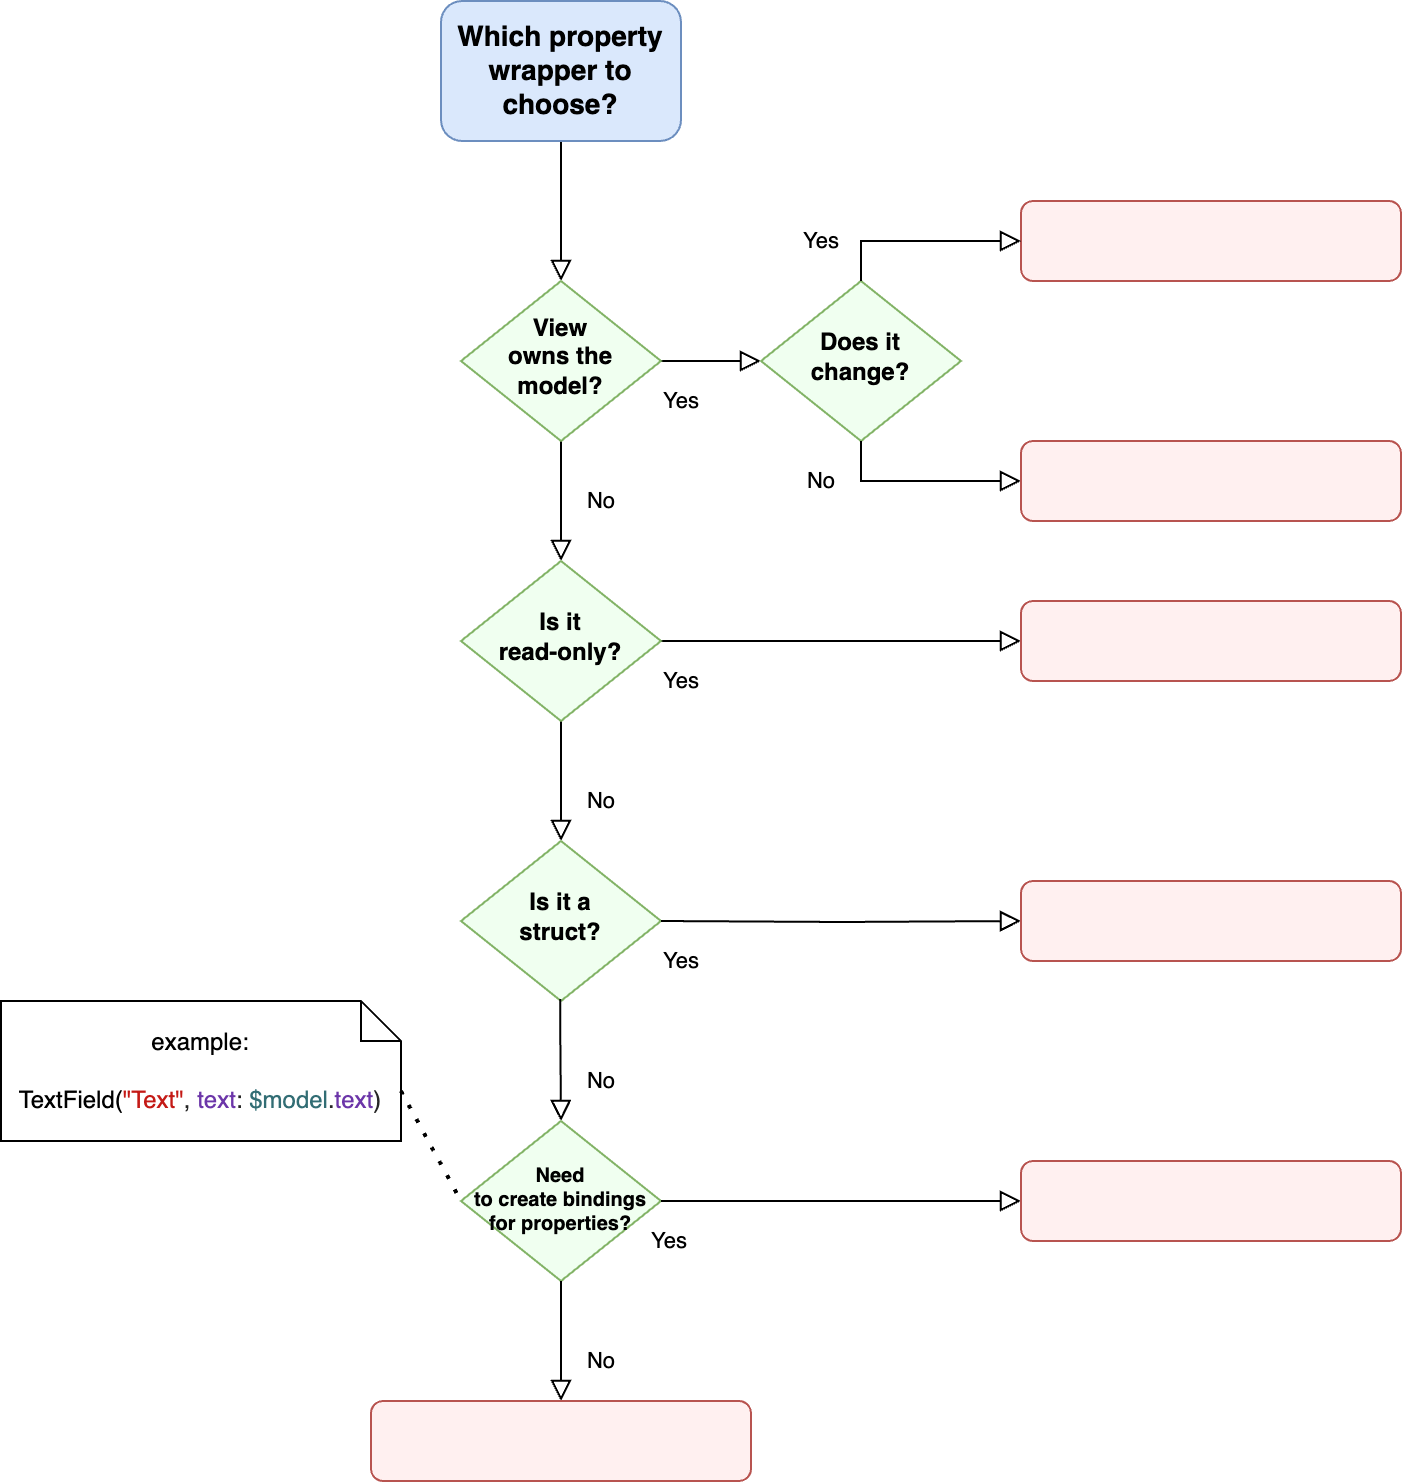

The diagram above was exported from draw.io. Its source (the exported page's mxGraphModel, read from the mxfile embedded in the PNG):
<mxGraphModel dx="1783" dy="1012" grid="1" gridSize="10" guides="1" tooltips="1" connect="1" arrows="1" fold="1" page="1" pageScale="1" pageWidth="827" pageHeight="1169" math="0" shadow="0">
  <root>
    <mxCell id="0" />
    <mxCell id="1" parent="0" />
    <mxCell id="2" value="" style="rounded=0;html=1;jettySize=auto;orthogonalLoop=1;fontSize=11;endArrow=block;endFill=0;endSize=8;strokeWidth=1;shadow=0;labelBackgroundColor=none;edgeStyle=orthogonalEdgeStyle;" edge="1" source="3" target="6" parent="1">
      <mxGeometry relative="1" as="geometry" />
    </mxCell>
    <mxCell id="3" value="Which property wrapper to choose?" style="rounded=1;whiteSpace=wrap;html=1;fontSize=14;glass=0;strokeWidth=1;shadow=0;fillColor=#dae8fc;strokeColor=#6c8ebf;fontStyle=1" vertex="1" parent="1">
      <mxGeometry x="140" y="1030" width="120" height="70" as="geometry" />
    </mxCell>
    <mxCell id="4" value="No" style="rounded=0;html=1;jettySize=auto;orthogonalLoop=1;fontSize=11;endArrow=block;endFill=0;endSize=8;strokeWidth=1;shadow=0;labelBackgroundColor=none;edgeStyle=orthogonalEdgeStyle;" edge="1" source="6" target="9" parent="1">
      <mxGeometry y="20" relative="1" as="geometry">
        <mxPoint as="offset" />
      </mxGeometry>
    </mxCell>
    <mxCell id="5" value="Yes" style="edgeStyle=orthogonalEdgeStyle;rounded=0;html=1;jettySize=auto;orthogonalLoop=1;fontSize=11;endArrow=block;endFill=0;endSize=8;strokeWidth=1;shadow=0;labelBackgroundColor=none;" edge="1" source="6" parent="1">
      <mxGeometry x="-0.604" y="-20" relative="1" as="geometry">
        <mxPoint as="offset" />
        <mxPoint x="300" y="1210" as="targetPoint" />
      </mxGeometry>
    </mxCell>
    <mxCell id="6" value="View&lt;br&gt;owns&amp;nbsp;the model?" style="rhombus;whiteSpace=wrap;html=1;shadow=0;fontFamily=Helvetica;fontSize=12;align=center;strokeWidth=1;spacing=6;spacingTop=-4;fillColor=#f0fff0;strokeColor=#82b366;fontStyle=1" vertex="1" parent="1">
      <mxGeometry x="150" y="1170" width="100" height="80" as="geometry" />
    </mxCell>
    <mxCell id="7" value="No" style="rounded=0;html=1;jettySize=auto;orthogonalLoop=1;fontSize=11;endArrow=block;endFill=0;endSize=8;strokeWidth=1;shadow=0;labelBackgroundColor=none;edgeStyle=orthogonalEdgeStyle;entryX=0.5;entryY=0;entryDx=0;entryDy=0;" edge="1" source="9" target="16" parent="1">
      <mxGeometry x="0.3333" y="20" relative="1" as="geometry">
        <mxPoint as="offset" />
      </mxGeometry>
    </mxCell>
    <mxCell id="8" value="Yes" style="edgeStyle=orthogonalEdgeStyle;rounded=0;html=1;jettySize=auto;orthogonalLoop=1;fontSize=11;endArrow=block;endFill=0;endSize=8;strokeWidth=1;shadow=0;labelBackgroundColor=none;" edge="1" source="9" target="10" parent="1">
      <mxGeometry x="-0.8889" y="-20" relative="1" as="geometry">
        <mxPoint as="offset" />
      </mxGeometry>
    </mxCell>
    <mxCell id="9" value="Is it&lt;br&gt;read-only?" style="rhombus;whiteSpace=wrap;html=1;shadow=0;fontFamily=Helvetica;fontSize=12;align=center;strokeWidth=1;spacing=6;spacingTop=-4;fillColor=#f0fff0;strokeColor=#82b366;fontStyle=1" vertex="1" parent="1">
      <mxGeometry x="150" y="1310" width="100" height="80" as="geometry" />
    </mxCell>
    <mxCell id="10" value="" style="rounded=1;whiteSpace=wrap;html=1;fontSize=12;glass=0;strokeWidth=1;shadow=0;fillColor=#fff0f0;strokeColor=#b85450;" vertex="1" parent="1">
      <mxGeometry x="430" y="1330" width="190" height="40" as="geometry" />
    </mxCell>
    <mxCell id="11" value="Does it&lt;br style=&quot;font-size: 12px;&quot;&gt;change?" style="rhombus;whiteSpace=wrap;html=1;shadow=0;fontFamily=Helvetica;fontSize=12;align=center;strokeWidth=1;spacing=6;spacingTop=-4;fillColor=#f0fff0;strokeColor=#82b366;fontStyle=1" vertex="1" parent="1">
      <mxGeometry x="300" y="1170" width="100" height="80" as="geometry" />
    </mxCell>
    <mxCell id="12" value="" style="rounded=1;whiteSpace=wrap;html=1;fontSize=12;glass=0;strokeWidth=1;shadow=0;fillColor=#fff0f0;strokeColor=#b85450;" vertex="1" parent="1">
      <mxGeometry x="430" y="1130" width="190" height="40" as="geometry" />
    </mxCell>
    <mxCell id="13" value="No" style="edgeStyle=orthogonalEdgeStyle;rounded=0;html=1;jettySize=auto;orthogonalLoop=1;fontSize=11;endArrow=block;endFill=0;endSize=8;strokeWidth=1;shadow=0;labelBackgroundColor=none;exitX=0.5;exitY=1;exitDx=0;exitDy=0;entryX=0;entryY=0.5;entryDx=0;entryDy=0;" edge="1" source="11" target="15" parent="1">
      <mxGeometry x="-0.6" y="20" relative="1" as="geometry">
        <mxPoint x="-20" y="20" as="offset" />
        <mxPoint x="350" y="1270" as="sourcePoint" />
        <mxPoint x="490" y="1220" as="targetPoint" />
      </mxGeometry>
    </mxCell>
    <mxCell id="14" value="Yes" style="edgeStyle=orthogonalEdgeStyle;rounded=0;html=1;jettySize=auto;orthogonalLoop=1;fontSize=11;endArrow=block;endFill=0;endSize=8;strokeWidth=1;shadow=0;labelBackgroundColor=none;exitX=0.5;exitY=0;exitDx=0;exitDy=0;entryX=0;entryY=0.5;entryDx=0;entryDy=0;" edge="1" source="11" target="12" parent="1">
      <mxGeometry x="-0.6" y="20" relative="1" as="geometry">
        <mxPoint x="-20" y="20" as="offset" />
        <mxPoint x="350" y="1110" as="sourcePoint" />
        <mxPoint x="400" y="1110" as="targetPoint" />
      </mxGeometry>
    </mxCell>
    <mxCell id="15" value="" style="rounded=1;whiteSpace=wrap;html=1;fontSize=12;glass=0;strokeWidth=1;shadow=0;fillColor=#fff0f0;strokeColor=#b85450;" vertex="1" parent="1">
      <mxGeometry x="430" y="1250" width="190" height="40" as="geometry" />
    </mxCell>
    <mxCell id="16" value="Is it a&lt;br&gt;struct?" style="rhombus;whiteSpace=wrap;html=1;shadow=0;fontFamily=Helvetica;fontSize=12;align=center;strokeWidth=1;spacing=6;spacingTop=-4;fillColor=#f0fff0;strokeColor=#82b366;fontStyle=1" vertex="1" parent="1">
      <mxGeometry x="150" y="1450" width="100" height="80" as="geometry" />
    </mxCell>
    <mxCell id="17" value="example:&lt;br&gt;&lt;br&gt;TextField(&lt;span style=&quot;color: rgb(196, 26, 22);&quot; class=&quot;s2&quot;&gt;&quot;Text&quot;&lt;/span&gt;&lt;span style=&quot;color: rgba(0, 0, 0, 0.85);&quot; class=&quot;s1&quot;&gt;, &lt;/span&gt;&lt;span style=&quot;color: rgb(108, 54, 169);&quot; class=&quot;s3&quot;&gt;text&lt;/span&gt;&lt;span style=&quot;color: rgba(0, 0, 0, 0.85);&quot; class=&quot;s1&quot;&gt;: &lt;/span&gt;&lt;span style=&quot;color: rgb(50, 109, 116);&quot; class=&quot;s4&quot;&gt;$model&lt;/span&gt;&lt;span style=&quot;color: rgba(0, 0, 0, 0.85);&quot; class=&quot;s1&quot;&gt;.&lt;/span&gt;&lt;span style=&quot;color: rgb(108, 54, 169);&quot; class=&quot;s3&quot;&gt;text&lt;/span&gt;&lt;span style=&quot;color: rgba(0, 0, 0, 0.85);&quot; class=&quot;s1&quot;&gt;)&lt;/span&gt;" style="shape=note;size=20;whiteSpace=wrap;html=1;" vertex="1" parent="1">
      <mxGeometry x="-80" y="1530" width="200" height="70" as="geometry" />
    </mxCell>
    <mxCell id="18" value="" style="endArrow=none;dashed=1;html=1;dashPattern=1 3;strokeWidth=2;rounded=0;exitX=0;exitY=0;exitDx=200;exitDy=45;exitPerimeter=0;entryX=0;entryY=0.5;entryDx=0;entryDy=0;" edge="1" source="17" target="22" parent="1">
      <mxGeometry width="50" height="50" relative="1" as="geometry">
        <mxPoint x="120" y="1460" as="sourcePoint" />
        <mxPoint x="170" y="1410" as="targetPoint" />
      </mxGeometry>
    </mxCell>
    <mxCell id="19" value="Yes" style="edgeStyle=orthogonalEdgeStyle;rounded=0;html=1;jettySize=auto;orthogonalLoop=1;fontSize=11;endArrow=block;endFill=0;endSize=8;strokeWidth=1;shadow=0;labelBackgroundColor=none;entryX=0;entryY=0.5;entryDx=0;entryDy=0;" edge="1" target="20" parent="1">
      <mxGeometry x="-0.888" y="-20" relative="1" as="geometry">
        <mxPoint as="offset" />
        <mxPoint x="250" y="1490" as="sourcePoint" />
        <mxPoint x="300" y="1490.0344827586207" as="targetPoint" />
      </mxGeometry>
    </mxCell>
    <mxCell id="20" value="" style="rounded=1;whiteSpace=wrap;html=1;fontSize=12;glass=0;strokeWidth=1;shadow=0;fillColor=#fff0f0;strokeColor=#b85450;" vertex="1" parent="1">
      <mxGeometry x="430" y="1470" width="190" height="40" as="geometry" />
    </mxCell>
    <mxCell id="21" value="No" style="rounded=0;html=1;jettySize=auto;orthogonalLoop=1;fontSize=11;endArrow=block;endFill=0;endSize=8;strokeWidth=1;shadow=0;labelBackgroundColor=none;edgeStyle=orthogonalEdgeStyle;entryX=0.5;entryY=0;entryDx=0;entryDy=0;" edge="1" target="22" parent="1">
      <mxGeometry x="0.3498" y="20" relative="1" as="geometry">
        <mxPoint as="offset" />
        <mxPoint x="199.66" y="1529" as="sourcePoint" />
        <mxPoint x="199.66" y="1619" as="targetPoint" />
        <Array as="points">
          <mxPoint x="200" y="1550" />
          <mxPoint x="200" y="1550" />
        </Array>
      </mxGeometry>
    </mxCell>
    <mxCell id="22" value="Need&lt;br style=&quot;border-color: var(--border-color); font-size: 10px;&quot;&gt;to create bindings&lt;br style=&quot;border-color: var(--border-color); font-size: 10px;&quot;&gt;for properties?" style="rhombus;whiteSpace=wrap;html=1;shadow=0;fontFamily=Helvetica;fontSize=10;align=center;strokeWidth=1;spacing=6;spacingTop=-4;fillColor=#f0fff0;strokeColor=#82b366;fontStyle=1" vertex="1" parent="1">
      <mxGeometry x="150" y="1590" width="100" height="80" as="geometry" />
    </mxCell>
    <mxCell id="23" value="Yes" style="edgeStyle=orthogonalEdgeStyle;rounded=0;html=1;jettySize=auto;orthogonalLoop=1;fontSize=11;endArrow=block;endFill=0;endSize=8;strokeWidth=1;shadow=0;labelBackgroundColor=none;exitX=1;exitY=0.5;exitDx=0;exitDy=0;entryX=0;entryY=0.5;entryDx=0;entryDy=0;" edge="1" source="22" target="26" parent="1">
      <mxGeometry x="-0.9518" y="-20" relative="1" as="geometry">
        <mxPoint as="offset" />
        <mxPoint x="260" y="1500" as="sourcePoint" />
        <mxPoint x="390" y="1630" as="targetPoint" />
      </mxGeometry>
    </mxCell>
    <mxCell id="24" value="No" style="rounded=0;html=1;jettySize=auto;orthogonalLoop=1;fontSize=11;endArrow=block;endFill=0;endSize=8;strokeWidth=1;shadow=0;labelBackgroundColor=none;edgeStyle=orthogonalEdgeStyle;entryX=0.5;entryY=0;entryDx=0;entryDy=0;exitX=0.5;exitY=1;exitDx=0;exitDy=0;" edge="1" source="22" target="25" parent="1">
      <mxGeometry x="0.3333" y="20" relative="1" as="geometry">
        <mxPoint as="offset" />
        <mxPoint x="199.57999999999998" y="1690" as="sourcePoint" />
        <mxPoint x="200" y="1771" as="targetPoint" />
        <Array as="points" />
      </mxGeometry>
    </mxCell>
    <mxCell id="25" value="" style="rounded=1;whiteSpace=wrap;html=1;fontSize=12;glass=0;strokeWidth=1;shadow=0;fillColor=#fff0f0;strokeColor=#b85450;" vertex="1" parent="1">
      <mxGeometry x="105" y="1730" width="190" height="40" as="geometry" />
    </mxCell>
    <mxCell id="26" value="" style="rounded=1;whiteSpace=wrap;html=1;fontSize=12;glass=0;strokeWidth=1;shadow=0;fillColor=#fff0f0;strokeColor=#b85450;" vertex="1" parent="1">
      <mxGeometry x="430" y="1610" width="190" height="40" as="geometry" />
    </mxCell>
  </root>
</mxGraphModel>